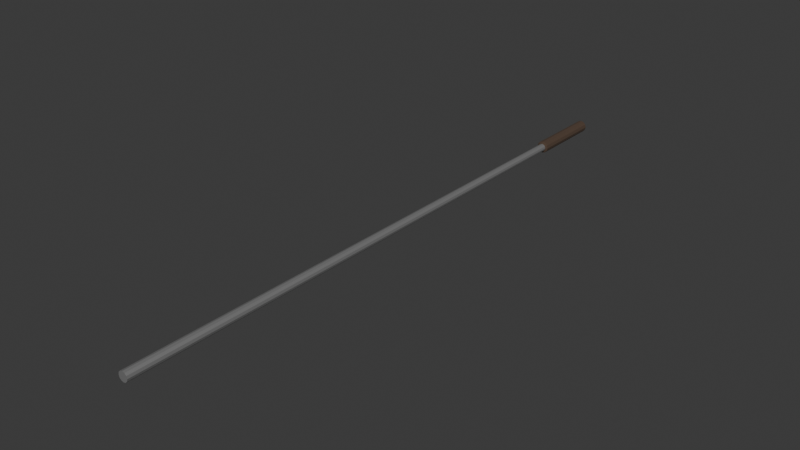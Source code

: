 # Source: tycinka.blend  (saved by Blender 5.2.45; exported with 4.5.12 LTS)
import bpy
from mathutils import Matrix  # noqa: F401  (used for matrix-valued properties, if any)

bpy.ops.wm.read_factory_settings(use_empty=True)
scene = bpy.context.scene
scene.name = 'Scene'

# ---- collections
col_collection = bpy.data.collections.new('Collection'); scene.collection.children.link(col_collection)

# ---- materials (node trees are filled in below, after node groups)
mat_barrel = bpy.data.materials.new('Barrel')
mat_wood = bpy.data.materials.new('Wood')

# ---- material node trees
mat_barrel.use_nodes = True; mat_barrel.node_tree.nodes.clear()
_N = mat_barrel.node_tree.nodes; _L = mat_barrel.node_tree.links
n0 = _N.new('ShaderNodeBsdfPrincipled'); n0.name = 'Principled BSDF'; n0.location = (-200, 100)
n0.inputs[0].default_value = (0.3415, 0.3415, 0.3415, 1.0)
n0.inputs[1].default_value = 0.5727
n0.inputs[10].default_value = 0.005
n1 = _N.new('ShaderNodeOutputMaterial'); n1.name = 'Material Output'; n1.location = (200, 100)
_L.new(n0.outputs[0], n1.inputs[0])
n1.is_active_output = True
mat_wood.use_nodes = True; mat_wood.node_tree.nodes.clear()
_N = mat_wood.node_tree.nodes; _L = mat_wood.node_tree.links
n0 = _N.new('ShaderNodeBsdfPrincipled'); n0.name = 'Principled BSDF'; n0.location = (-200, 100)
n0.inputs[0].default_value = (0.07786, 0.04826, 0.0309, 1.0)
n0.inputs[2].default_value = 1.0
n0.inputs[10].default_value = 0.005
n1 = _N.new('ShaderNodeOutputMaterial'); n1.name = 'Material Output'; n1.location = (200, 100)
_L.new(n0.outputs[0], n1.inputs[0])
n1.is_active_output = True

# ---- world
world_world = bpy.data.worlds.new('World'); scene.world = world_world
world_world.use_nodes = True; world_world.node_tree.nodes.clear()
_N = world_world.node_tree.nodes; _L = world_world.node_tree.links
n0 = _N.new('ShaderNodeOutputWorld'); n0.name = 'World Output'; n0.location = (300, 300)
n1 = _N.new('ShaderNodeBackground'); n1.name = 'Background'; n1.location = (10, 300)
n1.inputs[0].default_value = (0.05088, 0.05088, 0.05088, 1.0)
_L.new(n1.outputs[0], n0.inputs[0])
n0.is_active_output = True
world_world.color = (0.05088, 0.05088, 0.05088)
world_world.sun_shadow_jitter_overblur = 0.0

# ---- meshes
me_cylinder_007 = bpy.data.meshes.new('Cylinder.007')
me_cylinder_007.from_pydata([(-0.001548, 3.015, 0.05706), (8.791e-11, -0.02082, 0.08476), (0.02653, 3.015, 0.04953), (0.04238, -0.02082, 0.07341), (0.04709, 3.015, 0.02898), (0.07341, -0.02082, 0.04238), (0.05461, 3.015, 0.0008945), (0.08476, -0.02082, -1.088e-07), (0.04709, 3.015, -0.02719), (0.07341, -0.02082, -0.04238), (0.02653, 3.015, -0.04774), (0.04238, -0.02082, -0.07341), (-0.001548, 3.015, -0.05527), (8.791e-11, -0.02082, -0.08476), (-0.02963, 3.015, -0.04774), (-0.04238, -0.02082, -0.07341), (-0.05019, 3.015, -0.02719), (-0.07341, -0.02082, -0.04238), (-0.05771, 3.015, 0.0008945), (-0.08476, -0.02082, -1.088e-07), (-0.05019, 3.015, 0.02898), (-0.07341, -0.02082, 0.04238), (-0.02963, 3.015, 0.04953), (-0.04238, -0.02082, 0.07341), (-0.001548, 3.015, 0.1042), (0.05008, 3.015, 0.09032), (0.08788, 3.015, 0.05252), (0.1017, 3.015, 0.0008945), (0.08788, 3.015, -0.05074), (0.05008, 3.015, -0.08853), (-0.001548, 3.015, -0.1024), (-0.05318, 3.015, -0.08853), (-0.09097, 3.015, -0.05074), (-0.1048, 3.015, 0.0008945), (-0.09097, 3.015, 0.05252), (-0.05318, 3.015, 0.09032), (0.0, 1.973, 0.03556), (0.02653, 1.471, 0.04952), (0.04709, 1.471, 0.02897), (0.05461, 1.471, 0.0008835), (0.04709, 1.471, -0.0272), (0.02653, 1.471, -0.04776), (-0.001548, 1.471, -0.05528), (-0.02963, 1.471, -0.04776), (-0.0308, 1.973, -0.01779), (-0.03556, 1.973, -7.015e-06), (-0.0308, 1.973, 0.01778), (-0.01778, 1.973, 0.03079), (-0.001548, 2.642, 0.1066), (0.0513, 2.642, 0.09243), (0.08998, 2.642, 0.05374), (0.1041, 2.642, 0.0008945), (0.08998, 2.642, -0.05195), (0.0513, 2.642, -0.09064), (-0.001548, 2.642, -0.1048), (-0.05439, 2.642, -0.09064), (-0.09308, 2.642, -0.05195), (-0.1072, 2.642, 0.0008945), (-0.09308, 2.642, 0.05374), (-0.05439, 2.642, 0.09243), (9.296e-12, 2.637, 0.06744), (0.03372, 2.637, 0.0584), (0.0584, 2.637, 0.03372), (0.06744, 2.637, -1.19e-08), (0.0584, 2.637, -0.03372), (0.03372, 2.637, -0.0584), (9.296e-12, 2.637, -0.06744), (-0.03372, 2.637, -0.0584), (-0.0584, 2.637, -0.03372), (-0.06744, 2.637, -1.19e-08), (-0.0584, 2.637, 0.03372), (-0.03372, 2.637, 0.0584)], [], [(60, 1, 3, 61), (61, 3, 5, 62), (62, 5, 7, 63), (63, 7, 9, 64), (64, 9, 11, 65), (65, 11, 13, 66), (66, 13, 15, 67), (67, 15, 17, 68), (68, 17, 19, 69), (69, 19, 21, 70), (3, 1, 23, 21, 19, 17, 15, 13, 11, 9, 7, 5), (70, 21, 23, 71), (71, 23, 1, 60), (6, 8, 40, 39), (2, 0, 24, 25), (4, 2, 25, 26), (6, 4, 26, 27), (8, 6, 27, 28), (10, 8, 28, 29), (12, 10, 29, 30), (14, 12, 30, 31), (16, 14, 31, 32), (18, 16, 32, 33), (20, 18, 33, 34), (22, 20, 34, 35), (0, 22, 35, 24), (36, 37, 38, 39, 40, 41, 42, 43, 44, 45, 46, 47), (20, 22, 47, 46), (0, 2, 37, 36), (14, 16, 44, 43), (8, 10, 41, 40), (22, 0, 36, 47), (2, 4, 38, 37), (16, 18, 45, 44), (10, 12, 42, 41), (4, 6, 39, 38), (18, 20, 46, 45), (12, 14, 43, 42), (35, 59, 48, 24), (34, 58, 59, 35), (33, 57, 58, 34), (32, 56, 57, 33), (31, 55, 56, 32), (30, 54, 55, 31), (29, 53, 54, 30), (28, 52, 53, 29), (27, 51, 52, 28), (26, 50, 51, 27), (25, 49, 50, 26), (24, 48, 49, 25), (59, 71, 60, 48), (58, 70, 71, 59), (57, 69, 70, 58), (56, 68, 69, 57), (55, 67, 68, 56), (54, 66, 67, 55), (53, 65, 66, 54), (52, 64, 65, 53), (51, 63, 64, 52), (50, 62, 63, 51), (49, 61, 62, 50), (48, 60, 61, 49)])
me_cylinder_007.polygons.foreach_set('material_index', [0, 0, 0, 0, 0, 0, 0, 0, 0, 0, 0, 0, 0, 1, 1, 1, 1, 1, 1, 1, 1, 1, 1, 1, 1, 1, 0, 0, 0, 0, 1, 0, 1, 0, 1, 1, 0, 1, 1, 1, 1, 1, 1, 1, 1, 1, 1, 1, 1, 1, 1, 1, 1, 1, 1, 1, 1, 1, 1, 1, 1, 1])
_uv = me_cylinder_007.uv_layers.new(name='UVMap')
_uv.uv.foreach_set('vector', [1.0, 0.5529, 1.0, 1.0, 0.9167, 1.0, 0.9167, 0.5529, 0.9167, 0.5529, 0.9167, 1.0, 0.8333, 1.0, 0.8333, 0.5529, 0.8333, 0.5529, 0.8333, 1.0, 0.75, 1.0, 0.75, 0.5529, 0.75, 0.5529, 0.75, 1.0, 0.6667, 1.0, 0.6667, 0.5529, 0.6667, 0.5529, 0.6667, 1.0, 0.5833, 1.0, 0.5833, 0.5529, 0.5833, 0.5529, 0.5833, 1.0, 0.5, 1.0, 0.5, 0.5529, 0.5, 0.5529, 0.5, 1.0, 0.4167, 1.0, 0.4167, 0.5529, 0.4167, 0.5529, 0.4167, 1.0, 0.3333, 1.0, 0.3333, 0.5529, 0.3333, 0.5529, 0.3333, 1.0, 0.25, 1.0, 0.25, 0.5529, 0.25, 0.5529, 0.25, 1.0, 0.1667, 1.0, 0.1667, 0.5529, 0.37, 0.4578, 0.25, 0.49, 0.13, 0.4578, 0.04215, 0.37, 0.01, 0.25, 0.04215, 0.13, 0.13, 0.04215, 0.25, 0.01, 0.37, 0.04215, 0.4578, 0.13, 0.49, 0.25, 0.4578, 0.37, 0.1667, 0.5529, 0.1667, 1.0, 0.08333, 1.0, 0.08333, 0.5529, 0.08333, 0.5529, 0.08333, 1.0, 7.451e-08, 1.0, 7.451e-08, 0.5529, 0.8805, 0.25, 0.863, 0.1847, 0.863, 0.1847, 0.8805, 0.25, 0.8153, 0.363, 0.75, 0.3805, 0.75, 0.49, 0.87, 0.4578, 0.863, 0.3153, 0.8153, 0.363, 0.87, 0.4578, 0.9578, 0.37, 0.8805, 0.25, 0.863, 0.3153, 0.9578, 0.37, 0.99, 0.25, 0.863, 0.1847, 0.8805, 0.25, 0.99, 0.25, 0.9578, 0.13, 0.8153, 0.137, 0.863, 0.1847, 0.9578, 0.13, 0.87, 0.04215, 0.75, 0.1195, 0.8153, 0.137, 0.87, 0.04215, 0.75, 0.01, 0.6847, 0.137, 0.75, 0.1195, 0.75, 0.01, 0.63, 0.04215, 0.637, 0.1847, 0.6847, 0.137, 0.63, 0.04215, 0.5422, 0.13, 0.6195, 0.25, 0.637, 0.1847, 0.5422, 0.13, 0.51, 0.25, 0.637, 0.3153, 0.6195, 0.25, 0.51, 0.25, 0.5422, 0.37, 0.6847, 0.363, 0.637, 0.3153, 0.5422, 0.37, 0.63, 0.4578, 0.75, 0.3805, 0.6847, 0.363, 0.63, 0.4578, 0.75, 0.49, 0.75, 0.3805, 0.8153, 0.363, 0.863, 0.3153, 0.8805, 0.25, 0.863, 0.1847, 0.8153, 0.137, 0.75, 0.1195, 0.6847, 0.137, 0.637, 0.1847, 0.6195, 0.25, 0.637, 0.3153, 0.6847, 0.363, 0.637, 0.3153, 0.6847, 0.363, 0.6847, 0.363, 0.637, 0.3153, 0.75, 0.3805, 0.8153, 0.363, 0.8153, 0.363, 0.75, 0.3805, 0.6847, 0.137, 0.637, 0.1847, 0.637, 0.1847, 0.6847, 0.137, 0.863, 0.1847, 0.8153, 0.137, 0.8153, 0.137, 0.863, 0.1847, 0.6847, 0.363, 0.75, 0.3805, 0.75, 0.3805, 0.6847, 0.363, 0.8153, 0.363, 0.863, 0.3153, 0.863, 0.3153, 0.8153, 0.363, 0.637, 0.1847, 0.6195, 0.25, 0.6195, 0.25, 0.637, 0.1847, 0.8153, 0.137, 0.75, 0.1195, 0.75, 0.1195, 0.8153, 0.137, 0.863, 0.3153, 0.8805, 0.25, 0.8805, 0.25, 0.863, 0.3153, 0.6195, 0.25, 0.637, 0.3153, 0.637, 0.3153, 0.6195, 0.25, 0.75, 0.1195, 0.6847, 0.137, 0.6847, 0.137, 0.75, 0.1195, 0.08333, 0.5, 0.08333, 0.5397, 7.451e-08, 0.5397, 7.451e-08, 0.5, 0.1667, 0.5, 0.1667, 0.5397, 0.08333, 0.5397, 0.08333, 0.5, 0.25, 0.5, 0.25, 0.5397, 0.1667, 0.5397, 0.1667, 0.5, 0.3333, 0.5, 0.3333, 0.5397, 0.25, 0.5397, 0.25, 0.5, 0.4167, 0.5, 0.4167, 0.5397, 0.3333, 0.5397, 0.3333, 0.5, 0.5, 0.5, 0.5, 0.5397, 0.4167, 0.5397, 0.4167, 0.5, 0.5833, 0.5, 0.5833, 0.5397, 0.5, 0.5397, 0.5, 0.5, 0.6667, 0.5, 0.6667, 0.5397, 0.5833, 0.5397, 0.5833, 0.5, 0.75, 0.5, 0.75, 0.5397, 0.6667, 0.5397, 0.6667, 0.5, 0.8333, 0.5, 0.8333, 0.5397, 0.75, 0.5397, 0.75, 0.5, 0.9167, 0.5, 0.9167, 0.5397, 0.8333, 0.5397, 0.8333, 0.5, 1.0, 0.5, 1.0, 0.5397, 0.9167, 0.5397, 0.9167, 0.5, 0.08333, 0.5397, 0.08333, 0.5529, 7.451e-08, 0.5529, 7.451e-08, 0.5397, 0.1667, 0.5397, 0.1667, 0.5529, 0.08333, 0.5529, 0.08333, 0.5397, 0.25, 0.5397, 0.25, 0.5529, 0.1667, 0.5529, 0.1667, 0.5397, 0.3333, 0.5397, 0.3333, 0.5529, 0.25, 0.5529, 0.25, 0.5397, 0.4167, 0.5397, 0.4167, 0.5529, 0.3333, 0.5529, 0.3333, 0.5397, 0.5, 0.5397, 0.5, 0.5529, 0.4167, 0.5529, 0.4167, 0.5397, 0.5833, 0.5397, 0.5833, 0.5529, 0.5, 0.5529, 0.5, 0.5397, 0.6667, 0.5397, 0.6667, 0.5529, 0.5833, 0.5529, 0.5833, 0.5397, 0.75, 0.5397, 0.75, 0.5529, 0.6667, 0.5529, 0.6667, 0.5397, 0.8333, 0.5397, 0.8333, 0.5529, 0.75, 0.5529, 0.75, 0.5397, 0.9167, 0.5397, 0.9167, 0.5529, 0.8333, 0.5529, 0.8333, 0.5397, 1.0, 0.5397, 1.0, 0.5529, 0.9167, 0.5529, 0.9167, 0.5397])
me_cylinder_007.materials.append(mat_barrel)
me_cylinder_007.materials.append(mat_wood)
me_cylinder_007.update()

# ---- objects
ob_cylinder_007 = bpy.data.objects.new('Cylinder.007', me_cylinder_007)

# ---- transforms, parenting, visibility, modifiers, constraints
ob_cylinder_007.location = (0.0, 1.945, 0.0)
ob_cylinder_007.scale = (0.1261, 0.4416, 0.1261)

# ---- collection membership
col_collection.objects.link(ob_cylinder_007)

# ---- scene / render settings (as saved in the file)
scene.frame_start = 1; scene.frame_end = 250; scene.frame_set(1)
scene.render.engine = 'BLENDER_EEVEE_NEXT'
scene.render.bake_bias = 0.0
scene.render.bake_samples = 0
scene.eevee.fast_gi_thickness_far = 0.0
bpy.context.view_layer.update()

# ---- added for rendering (the .blend has no active camera and no usable light): camera, sun
cam_auto = bpy.data.cameras.new('AutoCamera')
cam_auto.lens = 50.0
cam_auto.sensor_width = 36.0
cam_auto.clip_end = 1000.0
ob_auto_camera = bpy.data.objects.new('AutoCamera', cam_auto)
scene.collection.objects.link(ob_auto_camera)
ob_auto_camera.location = (1.24074, 1.11687, 0.992858)
ob_auto_camera.rotation_euler = (1.09748, -7.21219e-08, 0.694738)
scene.camera = ob_auto_camera
light_auto_sun = bpy.data.lights.new('AutoSun', 'SUN')
light_auto_sun.energy = 3.0
light_auto_sun.angle = 0.0523599
ob_auto_sun = bpy.data.objects.new('AutoSun', light_auto_sun)
scene.collection.objects.link(ob_auto_sun)
ob_auto_sun.rotation_euler = (0.872665, 0.174533, 0.523599)
bpy.context.view_layer.update()
